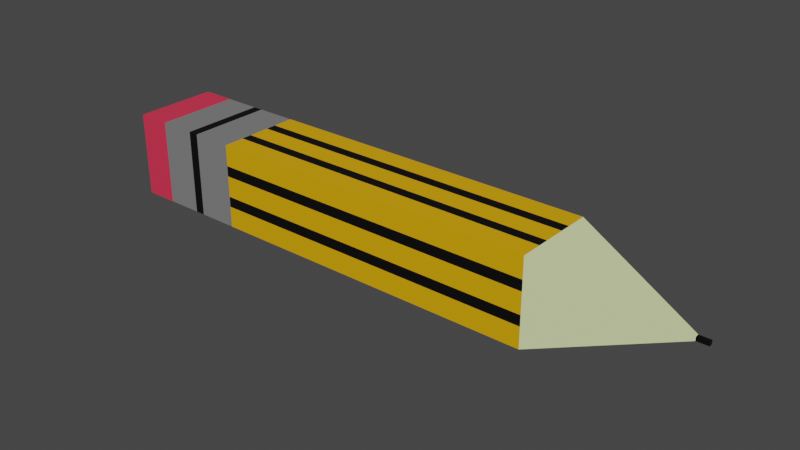 # Source: pencil.blend  (saved by Blender 2.91.10; exported with 4.5.12 LTS)
import bpy
from mathutils import Matrix  # noqa: F401  (used for matrix-valued properties, if any)

bpy.ops.wm.read_factory_settings(use_empty=True)
scene = bpy.context.scene
scene.name = 'Scene'

# ---- collections
col_collection = bpy.data.collections.new('Collection'); scene.collection.children.link(col_collection)

# ---- materials (node trees are filled in below, after node groups)
mat_material_006 = bpy.data.materials.new('Material.006')
mat_material_006.use_transparent_shadow = False
mat_material_007 = bpy.data.materials.new('Material.007')
mat_material_007.use_transparent_shadow = False
mat_material_008 = bpy.data.materials.new('Material.008')
mat_material_008.use_transparent_shadow = False
mat_material_009 = bpy.data.materials.new('Material.009')
mat_material_009.use_transparent_shadow = False
mat_material_010 = bpy.data.materials.new('Material.010')
mat_material_010.use_transparent_shadow = False
mat_material_011 = bpy.data.materials.new('Material.011')
mat_material_011.use_transparent_shadow = False

# ---- material node trees
mat_material_006.use_nodes = True; mat_material_006.node_tree.nodes.clear()
_N = mat_material_006.node_tree.nodes; _L = mat_material_006.node_tree.links
n0 = _N.new('ShaderNodeBsdfPrincipled'); n0.name = 'Principled BSDF'; n0.location = (10, 300)
n0.distribution = 'GGX'
n0.subsurface_method = 'BURLEY'
n0.inputs[0].default_value = (0.8, 0.3981, 0.0, 1.0)
n0.inputs[3].default_value = 1.45
n0.inputs[27].default_value = (0.0, 0.0, 0.0, 1.0)
n0.inputs[28].default_value = 1.0
n1 = _N.new('ShaderNodeOutputMaterial'); n1.name = 'Material Output'; n1.location = (300, 300)
_L.new(n0.outputs[0], n1.inputs[0])
n1.is_active_output = True
mat_material_007.use_nodes = True; mat_material_007.node_tree.nodes.clear()
_N = mat_material_007.node_tree.nodes; _L = mat_material_007.node_tree.links
n0 = _N.new('ShaderNodeBsdfPrincipled'); n0.name = 'Principled BSDF'; n0.location = (10, 300)
n0.distribution = 'GGX'
n0.subsurface_method = 'BURLEY'
n0.inputs[0].default_value = (0.8, 0.03533, 0.08514, 1.0)
n0.inputs[3].default_value = 1.45
n0.inputs[27].default_value = (0.0, 0.0, 0.0, 1.0)
n0.inputs[28].default_value = 1.0
n1 = _N.new('ShaderNodeOutputMaterial'); n1.name = 'Material Output'; n1.location = (300, 300)
_L.new(n0.outputs[0], n1.inputs[0])
n1.is_active_output = True
mat_material_008.use_nodes = True; mat_material_008.node_tree.nodes.clear()
_N = mat_material_008.node_tree.nodes; _L = mat_material_008.node_tree.links
n0 = _N.new('ShaderNodeBsdfPrincipled'); n0.name = 'Principled BSDF'; n0.location = (10, 300)
n0.distribution = 'GGX'
n0.subsurface_method = 'BURLEY'
n0.inputs[0].default_value = (0.2079, 0.2079, 0.2079, 1.0)
n0.inputs[3].default_value = 1.45
n0.inputs[27].default_value = (0.0, 0.0, 0.0, 1.0)
n0.inputs[28].default_value = 1.0
n1 = _N.new('ShaderNodeOutputMaterial'); n1.name = 'Material Output'; n1.location = (300, 300)
_L.new(n0.outputs[0], n1.inputs[0])
n1.is_active_output = True
mat_material_009.use_nodes = True; mat_material_009.node_tree.nodes.clear()
_N = mat_material_009.node_tree.nodes; _L = mat_material_009.node_tree.links
n0 = _N.new('ShaderNodeBsdfPrincipled'); n0.name = 'Principled BSDF'; n0.location = (10, 300)
n0.distribution = 'GGX'
n0.subsurface_method = 'BURLEY'
n0.inputs[0].default_value = (0.0, 0.0, 0.0, 1.0)
n0.inputs[3].default_value = 1.45
n0.inputs[27].default_value = (0.0, 0.0, 0.0, 1.0)
n0.inputs[28].default_value = 1.0
n1 = _N.new('ShaderNodeOutputMaterial'); n1.name = 'Material Output'; n1.location = (300, 300)
_L.new(n0.outputs[0], n1.inputs[0])
n1.is_active_output = True
mat_material_010.use_nodes = True; mat_material_010.node_tree.nodes.clear()
_N = mat_material_010.node_tree.nodes; _L = mat_material_010.node_tree.links
n0 = _N.new('ShaderNodeBsdfPrincipled'); n0.name = 'Principled BSDF'; n0.location = (10, 300)
n0.distribution = 'GGX'
n0.subsurface_method = 'BURLEY'
n0.inputs[0].default_value = (0.04231, 0.05781, 0.06663, 1.0)
n0.inputs[3].default_value = 1.45
n0.inputs[27].default_value = (0.0, 0.0, 0.0, 1.0)
n0.inputs[28].default_value = 1.0
n1 = _N.new('ShaderNodeOutputMaterial'); n1.name = 'Material Output'; n1.location = (300, 300)
_L.new(n0.outputs[0], n1.inputs[0])
n1.is_active_output = True
mat_material_011.use_nodes = True; mat_material_011.node_tree.nodes.clear()
_N = mat_material_011.node_tree.nodes; _L = mat_material_011.node_tree.links
n0 = _N.new('ShaderNodeBsdfPrincipled'); n0.name = 'Principled BSDF'; n0.location = (10, 300)
n0.distribution = 'GGX'
n0.subsurface_method = 'BURLEY'
n0.inputs[0].default_value = (0.7036, 0.8, 0.4005, 1.0)
n0.inputs[3].default_value = 1.45
n0.inputs[27].default_value = (0.0, 0.0, 0.0, 1.0)
n0.inputs[28].default_value = 1.0
n1 = _N.new('ShaderNodeOutputMaterial'); n1.name = 'Material Output'; n1.location = (300, 300)
_L.new(n0.outputs[0], n1.inputs[0])
n1.is_active_output = True

# ---- world
world_world = bpy.data.worlds.new('World'); scene.world = world_world
world_world.use_nodes = True; world_world.node_tree.nodes.clear()
_N = world_world.node_tree.nodes; _L = world_world.node_tree.links
n0 = _N.new('ShaderNodeOutputWorld'); n0.name = 'World Output'; n0.location = (300, 300)
n1 = _N.new('ShaderNodeBackground'); n1.name = 'Background'; n1.location = (10, 300)
n1.inputs[0].default_value = (0.05088, 0.05088, 0.05088, 1.0)
_L.new(n1.outputs[0], n0.inputs[0])
n0.is_active_output = True
world_world.color = (0.05088, 0.05088, 0.05088)
world_world.use_sun_shadow = False
world_world.sun_shadow_jitter_overblur = 0.0

# ---- meshes
me_cube_002 = bpy.data.meshes.new('Cube.002')
me_cube_002.from_pydata([(-1.0, -1.0, -1.0), (-1.0, -1.0, 1.0), (-1.0, 1.0, -1.0), (-1.0, 1.0, 1.0), (0.7094, -0.04538, -0.04538), (0.336, -1.0, -1.0), (0.336, -1.0, 1.0), (0.7094, -0.04538, 0.04538), (0.7094, 0.04538, -0.04538), (0.336, 1.0, -1.0), (0.7094, 0.04538, 0.04538), (0.336, 1.0, 1.0), (0.7428, 0.04538, 0.04538), (0.7428, 0.04538, -0.04538), (0.7428, -0.04538, -0.04538), (0.7428, -0.04538, 0.04538), (-0.9018, 1.0, -1.0), (-0.9018, -1.0, -1.0), (-0.9018, -1.0, 1.0), (-0.9018, 1.0, 1.0), (-0.645, 1.0, -1.0), (-0.645, -1.0, -1.0), (-0.645, -1.0, 1.0), (-0.645, 1.0, 1.0), (-0.7945, -1.0, -1.0), (-0.7945, -1.0, 1.0), (-0.7945, 1.0, 1.0), (-0.7945, 1.0, -1.0), (-0.7647, 1.0, -1.0), (-0.7647, -1.0, -1.0), (-0.7647, -1.0, 1.0), (-0.7647, 1.0, 1.0), (-1.0, -1.0, 0.0), (-1.0, 1.0, 0.0), (0.7094, 0.04538, 0.0), (0.336, 1.0, 0.0), (0.336, -1.0, 0.0), (0.7094, -0.04538, 0.0), (0.7428, 0.04538, 0.0), (0.7428, -0.04538, 0.0), (-0.9018, 1.0, 0.0), (-0.9018, -1.0, 0.0), (-0.645, -1.0, 0.0), (-0.645, 1.0, 0.0), (-0.7945, 1.0, 0.0), (-0.7945, -1.0, 0.0), (-0.7647, -1.0, 0.0), (-0.7647, 1.0, 0.0), (-1.0, -1.0, 0.5), (0.336, 1.0, 0.5), (0.7094, -0.04538, 0.02269), (0.7428, -0.04538, 0.02269), (-1.0, 1.0, 0.5), (0.7094, 0.04538, 0.02269), (0.336, -1.0, 0.5), (0.7428, 0.04538, 0.02269), (-0.9018, 1.0, 0.5), (-0.9018, -1.0, 0.5), (-0.645, -1.0, 0.5), (-0.645, 1.0, 0.5), (-0.7945, 1.0, 0.5), (-0.7945, -1.0, 0.5), (-0.7647, -1.0, 0.5), (-0.7647, 1.0, 0.5), (-1.0, 1.0, 0.25), (0.7094, 0.04538, 0.01134), (0.336, -1.0, 0.25), (0.7428, 0.04538, 0.01134), (-0.9018, 1.0, 0.25), (-0.9018, -1.0, 0.25), (-0.645, -1.0, 0.25), (-0.645, 1.0, 0.25), (-0.7945, 1.0, 0.25), (-0.7945, -1.0, 0.25), (-0.7647, -1.0, 0.25), (-0.7647, 1.0, 0.25), (-1.0, -1.0, 0.25), (0.336, 1.0, 0.25), (0.7094, -0.04538, 0.01134), (0.7428, -0.04538, 0.01134), (-1.0, 1.0, -0.5), (0.7094, 0.04538, -0.02269), (0.336, -1.0, -0.5), (0.7428, 0.04538, -0.02269), (-0.9018, 1.0, -0.5), (-0.9018, -1.0, -0.5), (-0.645, -1.0, -0.5), (-0.645, 1.0, -0.5), (-0.7945, 1.0, -0.5), (-0.7945, -1.0, -0.5), (-0.7647, -1.0, -0.5), (-0.7647, 1.0, -0.5), (-1.0, -1.0, -0.5), (0.336, 1.0, -0.5), (0.7094, -0.04538, -0.02269), (0.7428, -0.04538, -0.02269), (-1.0, -1.0, -0.25), (0.336, 1.0, -0.25), (0.7094, -0.04538, -0.01134), (0.7428, -0.04538, -0.01134), (-1.0, 1.0, -0.25), (0.7094, 0.04538, -0.01134), (0.336, -1.0, -0.25), (0.7428, 0.04538, -0.01134), (-0.9018, 1.0, -0.25), (-0.9018, -1.0, -0.25), (-0.645, -1.0, -0.25), (-0.645, 1.0, -0.25), (-0.7945, 1.0, -0.25), (-0.7945, -1.0, -0.25), (-0.7647, -1.0, -0.25), (-0.7647, 1.0, -0.25), (-1.0, 0.0, -1.0), (-1.0, 0.0, 1.0), (0.336, 0.0, -1.0), (0.7094, 0.0, -0.04538), (0.336, 0.0, 1.0), (0.7094, 0.0, 0.04538), (0.7428, 0.0, -0.04538), (0.7428, 0.0, 0.04538), (-0.9018, 0.0, -1.0), (-0.9018, 0.0, 1.0), (-0.645, 0.0, 1.0), (-0.645, 0.0, -1.0), (-0.7945, 0.0, -1.0), (-0.7945, 0.0, 1.0), (-0.7647, 0.0, 1.0), (-0.7647, 0.0, -1.0), (0.7428, 0.0, 0.0), (-1.0, 0.0, 0.0), (0.7428, 0.0, 0.02269), (-1.0, 0.0, 0.5), (-1.0, 0.0, 0.25), (0.7428, 0.0, 0.01134), (-1.0, 0.0, -0.5), (0.7428, 0.0, -0.02269), (-1.0, 0.0, -0.25), (0.7428, 0.0, -0.01134), (-1.0, -0.5, -1.0), (0.7094, -0.02269, -0.04538), (0.336, -0.5, 1.0), (0.7428, -0.02269, -0.04538), (-0.9018, -0.5, -1.0), (-0.9018, -0.5, 1.0), (-0.645, -0.5, 1.0), (-0.645, -0.5, -1.0), (-0.7945, -0.5, -1.0), (-0.7945, -0.5, 1.0), (-0.7647, -0.5, 1.0), (-0.7647, -0.5, -1.0), (0.7428, -0.02269, 0.0), (0.7428, -0.02269, 0.02269), (0.7428, -0.02269, 0.01134), (0.7428, -0.02269, -0.02269), (0.7428, -0.02269, -0.01134), (-1.0, -0.5, 1.0), (0.336, -0.5, -1.0), (0.7094, -0.02269, 0.04538), (0.7428, -0.02269, 0.04538), (-1.0, -0.5, 0.0), (-1.0, -0.5, 0.5), (-1.0, -0.5, 0.25), (-1.0, -0.5, -0.5), (-1.0, -0.5, -0.25), (-1.0, -0.25, 1.0), (0.336, -0.25, -1.0), (0.7094, -0.01134, 0.04538), (0.7428, -0.01134, 0.04538), (-1.0, -0.25, 0.0), (-1.0, -0.25, 0.5), (-1.0, -0.25, 0.25), (-1.0, -0.25, -0.5), (-1.0, -0.25, -0.25), (-1.0, -0.25, -1.0), (0.7094, -0.01134, -0.04538), (0.336, -0.25, 1.0), (0.7428, -0.01134, -0.04538), (-0.9018, -0.25, -1.0), (-0.9018, -0.25, 1.0), (-0.645, -0.25, 1.0), (-0.645, -0.25, -1.0), (-0.7945, -0.25, -1.0), (-0.7945, -0.25, 1.0), (-0.7647, -0.25, 1.0), (-0.7647, -0.25, -1.0), (0.7428, -0.01134, 0.0), (0.7428, -0.01134, 0.02269), (0.7428, -0.01134, 0.01134), (0.7428, -0.01134, -0.02269), (0.7428, -0.01134, -0.01134), (-1.0, 0.5, 1.0), (0.336, 0.5, -1.0), (0.7094, 0.02269, 0.04538), (0.7428, 0.02269, 0.04538), (-1.0, 0.5, 0.0), (-1.0, 0.5, 0.5), (-1.0, 0.5, 0.25), (-1.0, 0.5, -0.5), (-1.0, 0.5, -0.25), (-1.0, 0.5, -1.0), (0.7094, 0.02269, -0.04538), (0.336, 0.5, 1.0), (0.7428, 0.02269, -0.04538), (-0.9018, 0.5, -1.0), (-0.9018, 0.5, 1.0), (-0.645, 0.5, 1.0), (-0.645, 0.5, -1.0), (-0.7945, 0.5, -1.0), (-0.7945, 0.5, 1.0), (-0.7647, 0.5, 1.0), (-0.7647, 0.5, -1.0), (0.7428, 0.02269, 0.0), (0.7428, 0.02269, 0.02269), (0.7428, 0.02269, 0.01134), (0.7428, 0.02269, -0.02269), (0.7428, 0.02269, -0.01134), (-1.0, 0.25, -1.0), (0.7094, 0.01134, -0.04538), (0.336, 0.25, 1.0), (0.7428, 0.01134, -0.04538), (-0.9018, 0.25, -1.0), (-0.9018, 0.25, 1.0), (-0.645, 0.25, 1.0), (-0.645, 0.25, -1.0), (-0.7945, 0.25, -1.0), (-0.7945, 0.25, 1.0), (-0.7647, 0.25, 1.0), (-0.7647, 0.25, -1.0), (0.7428, 0.01134, 0.0), (0.7428, 0.01134, 0.02269), (0.7428, 0.01134, 0.01134), (0.7428, 0.01134, -0.02269), (0.7428, 0.01134, -0.01134), (-1.0, 0.25, 1.0), (0.336, 0.25, -1.0), (0.7094, 0.01134, 0.04538), (0.7428, 0.01134, 0.04538), (-1.0, 0.25, 0.0), (-1.0, 0.25, 0.5), (-1.0, 0.25, 0.25), (-1.0, 0.25, -0.5), (-1.0, 0.25, -0.25)], [], [(195, 190, 3, 52), (57, 18, 1, 48), (143, 155, 1, 18), (200, 8, 13, 202), (59, 23, 11, 49), (81, 8, 9, 93), (191, 9, 8, 200), (140, 6, 7, 157), (82, 5, 4, 94), (145, 156, 5, 21), (151, 158, 15, 51), (94, 4, 14, 95), (157, 7, 15, 158), (53, 10, 12, 55), (138, 142, 17, 0), (52, 3, 19, 56), (147, 143, 18, 25), (61, 25, 18, 57), (54, 6, 22, 58), (140, 144, 22, 6), (149, 145, 21, 29), (63, 31, 23, 59), (56, 19, 26, 60), (142, 146, 24, 17), (62, 30, 25, 61), (148, 147, 25, 30), (144, 148, 30, 22), (58, 22, 30, 62), (60, 26, 31, 63), (146, 149, 29, 24), (108, 44, 47, 111), (106, 42, 46, 110), (110, 46, 45, 109), (104, 40, 44, 108), (111, 47, 43, 107), (102, 36, 42, 106), (109, 45, 41, 105), (100, 33, 40, 104), (101, 34, 38, 103), (78, 37, 39, 79), (154, 150, 39, 99), (66, 36, 37, 78), (65, 34, 35, 77), (107, 43, 35, 97), (105, 41, 32, 96), (198, 194, 33, 100), (10, 53, 49, 11), (6, 54, 50, 7), (7, 50, 51, 15), (72, 60, 63, 75), (70, 58, 62, 74), (74, 62, 61, 73), (68, 56, 60, 72), (75, 63, 59, 71), (66, 54, 58, 70), (73, 61, 57, 69), (64, 52, 56, 68), (65, 53, 55, 67), (152, 151, 51, 79), (71, 59, 49, 77), (69, 57, 48, 76), (196, 195, 52, 64), (194, 196, 64, 33), (41, 69, 76, 32), (43, 71, 77, 35), (150, 152, 79, 39), (34, 65, 67, 38), (33, 64, 68, 40), (45, 73, 69, 41), (36, 66, 70, 42), (47, 75, 71, 43), (40, 68, 72, 44), (46, 74, 73, 45), (42, 70, 74, 46), (44, 72, 75, 47), (53, 65, 77, 49), (54, 66, 78, 50), (50, 78, 79, 51), (199, 197, 80, 2), (17, 85, 92, 0), (20, 87, 93, 9), (141, 153, 95, 14), (8, 81, 83, 13), (2, 80, 84, 16), (24, 89, 85, 17), (5, 82, 86, 21), (28, 91, 87, 20), (16, 84, 88, 27), (29, 90, 89, 24), (21, 86, 90, 29), (27, 88, 91, 28), (98, 94, 95, 99), (102, 82, 94, 98), (101, 81, 93, 97), (34, 101, 97, 35), (36, 102, 98, 37), (37, 98, 99, 39), (197, 198, 100, 80), (85, 105, 96, 92), (87, 107, 97, 93), (153, 154, 99, 95), (81, 101, 103, 83), (80, 100, 104, 84), (89, 109, 105, 85), (82, 102, 106, 86), (91, 111, 107, 87), (84, 104, 108, 88), (90, 110, 109, 89), (86, 106, 110, 90), (88, 108, 111, 91), (231, 232, 137, 135), (171, 172, 136, 134), (219, 231, 135, 118), (173, 171, 134, 112), (228, 230, 133, 128), (168, 170, 132, 129), (170, 169, 131, 132), (230, 229, 130, 133), (172, 168, 129, 136), (232, 228, 128, 137), (224, 227, 127, 124), (222, 226, 126, 122), (226, 225, 125, 126), (220, 224, 124, 120), (227, 223, 123, 127), (218, 222, 122, 116), (225, 221, 121, 125), (216, 220, 120, 112), (235, 117, 119, 236), (229, 236, 119, 130), (223, 234, 114, 123), (218, 116, 117, 235), (165, 114, 115, 174), (174, 115, 118, 176), (221, 233, 113, 121), (169, 164, 113, 131), (48, 1, 155, 160), (4, 139, 141, 14), (5, 156, 139, 4), (96, 32, 159, 163), (76, 48, 160, 161), (32, 76, 161, 159), (0, 92, 162, 138), (92, 96, 163, 162), (188, 189, 154, 153), (176, 188, 153, 141), (185, 187, 152, 150), (187, 186, 151, 152), (189, 185, 150, 154), (181, 184, 149, 146), (179, 183, 148, 144), (183, 182, 147, 148), (177, 181, 146, 142), (184, 180, 145, 149), (175, 179, 144, 140), (182, 178, 143, 147), (173, 177, 142, 138), (166, 157, 158, 167), (186, 167, 158, 151), (180, 165, 156, 145), (175, 140, 157, 166), (178, 164, 155, 143), (121, 113, 164, 178), (116, 175, 166, 117), (123, 114, 165, 180), (130, 119, 167, 186), (117, 166, 167, 119), (112, 120, 177, 173), (125, 121, 178, 182), (116, 122, 179, 175), (127, 123, 180, 184), (120, 124, 181, 177), (126, 125, 182, 183), (122, 126, 183, 179), (124, 127, 184, 181), (137, 128, 185, 189), (133, 130, 186, 187), (128, 133, 187, 185), (118, 135, 188, 176), (135, 137, 189, 188), (160, 155, 164, 169), (139, 174, 176, 141), (156, 165, 174, 139), (163, 159, 168, 172), (161, 160, 169, 170), (159, 161, 170, 168), (138, 162, 171, 173), (162, 163, 172, 171), (19, 3, 190, 204), (11, 201, 192, 10), (20, 9, 191, 206), (55, 12, 193, 212), (10, 192, 193, 12), (2, 16, 203, 199), (26, 19, 204, 208), (11, 23, 205, 201), (28, 20, 206, 210), (16, 27, 207, 203), (31, 26, 208, 209), (23, 31, 209, 205), (27, 28, 210, 207), (103, 38, 211, 215), (67, 55, 212, 213), (38, 67, 213, 211), (13, 83, 214, 202), (83, 103, 215, 214), (240, 241, 198, 197), (216, 240, 197, 199), (237, 239, 196, 194), (239, 238, 195, 196), (241, 237, 194, 198), (234, 191, 200, 217), (217, 200, 202, 219), (238, 233, 190, 195), (131, 113, 233, 238), (115, 217, 219, 118), (114, 234, 217, 115), (136, 129, 237, 241), (132, 131, 238, 239), (129, 132, 239, 237), (112, 134, 240, 216), (134, 136, 241, 240), (204, 190, 233, 221), (201, 218, 235, 192), (206, 191, 234, 223), (212, 193, 236, 229), (192, 235, 236, 193), (199, 203, 220, 216), (208, 204, 221, 225), (201, 205, 222, 218), (210, 206, 223, 227), (203, 207, 224, 220), (209, 208, 225, 226), (205, 209, 226, 222), (207, 210, 227, 224), (215, 211, 228, 232), (213, 212, 229, 230), (211, 213, 230, 228), (202, 214, 231, 219), (214, 215, 232, 231)])
me_cube_002.polygons.foreach_set('material_index', [1, 1, 1, 3, 0, 5, 5, 5, 5, 0, 3, 3, 3, 3, 1, 1, 2, 2, 0, 0, 2, 2, 2, 2, 3, 3, 2, 2, 3, 3, 3, 2, 3, 2, 2, 0, 2, 1, 3, 3, 3, 5, 5, 0, 1, 1, 5, 5, 3, 3, 2, 3, 2, 2, 3, 2, 1, 3, 3, 0, 1, 1, 1, 1, 0, 3, 3, 1, 2, 0, 2, 2, 3, 2, 3, 5, 5, 3, 1, 1, 0, 3, 3, 1, 2, 0, 2, 2, 3, 2, 3, 3, 5, 5, 5, 5, 3, 1, 1, 3, 3, 3, 1, 2, 3, 2, 2, 3, 2, 3, 3, 1, 3, 1, 3, 1, 1, 3, 1, 3, 3, 2, 3, 2, 2, 0, 2, 1, 3, 3, 0, 5, 5, 3, 1, 1, 1, 3, 5, 1, 1, 1, 1, 1, 3, 3, 3, 3, 3, 3, 2, 3, 2, 2, 3, 2, 1, 3, 3, 3, 5, 1, 1, 5, 0, 3, 3, 1, 2, 0, 2, 2, 3, 2, 3, 3, 3, 3, 3, 3, 1, 3, 5, 1, 1, 1, 1, 1, 1, 5, 0, 3, 3, 1, 2, 0, 2, 2, 3, 2, 3, 3, 3, 3, 3, 3, 1, 1, 1, 1, 1, 5, 3, 1, 1, 3, 5, 1, 1, 1, 1, 1, 1, 5, 3, 3, 3, 1, 2, 3, 2, 2, 3, 2, 3, 3, 3, 3, 3, 3])
_uv = me_cube_002.uv_layers.new(name='UVMap')
_uv.uv.foreach_set('vector', [0.5625, 0.1875, 0.625, 0.1875, 0.625, 0.25, 0.5625, 0.25, 0.5625, 0.9904, 0.625, 0.9904, 0.625, 1.0, 0.5625, 1.0, 0.8654, 0.6875, 0.875, 0.6875, 0.875, 0.75, 0.8654, 0.75, 0.4943, 0.6222, 0.4943, 0.6193, 0.4943, 0.6193, 0.4943, 0.6222, 0.5625, 0.2847, 0.625, 0.2847, 0.625, 0.3807, 0.5625, 0.3807, 0.4972, 0.6193, 0.4943, 0.6193, 0.375, 0.3807, 0.4375, 0.3807, 0.2557, 0.5625, 0.2557, 0.5, 0.4943, 0.6193, 0.4943, 0.6222, 0.7443, 0.6875, 0.7443, 0.75, 0.5057, 0.6307, 0.5057, 0.6278, 0.4375, 0.8693, 0.375, 0.8693, 0.4943, 0.6307, 0.4972, 0.6307, 0.1597, 0.6875, 0.2557, 0.6875, 0.2557, 0.75, 0.1597, 0.75, 0.5028, 0.6278, 0.5057, 0.6278, 0.5057, 0.6307, 0.5028, 0.6307, 0.4972, 0.6307, 0.4943, 0.6307, 0.4943, 0.6307, 0.4972, 0.6307, 0.5057, 0.6278, 0.5057, 0.6307, 0.5057, 0.6307, 0.5057, 0.6278, 0.5028, 0.6193, 0.5057, 0.6193, 0.5057, 0.6193, 0.5028, 0.6193, 0.125, 0.6875, 0.1346, 0.6875, 0.1346, 0.75, 0.125, 0.75, 0.5625, 0.25, 0.625, 0.25, 0.625, 0.2596, 0.5625, 0.2596, 0.8549, 0.6875, 0.8654, 0.6875, 0.8654, 0.75, 0.8549, 0.75, 0.5625, 0.9799, 0.625, 0.9799, 0.625, 0.9904, 0.5625, 0.9904, 0.5625, 0.8693, 0.625, 0.8693, 0.625, 0.9653, 0.5625, 0.9653, 0.7443, 0.6875, 0.8403, 0.6875, 0.8403, 0.75, 0.7443, 0.75, 0.148, 0.6875, 0.1597, 0.6875, 0.1597, 0.75, 0.148, 0.75, 0.5625, 0.273, 0.625, 0.273, 0.625, 0.2847, 0.5625, 0.2847, 0.5625, 0.2596, 0.625, 0.2596, 0.625, 0.2701, 0.5625, 0.2701, 0.1346, 0.6875, 0.1451, 0.6875, 0.1451, 0.75, 0.1346, 0.75, 0.5625, 0.977, 0.625, 0.977, 0.625, 0.9799, 0.5625, 0.9799, 0.852, 0.6875, 0.8549, 0.6875, 0.8549, 0.75, 0.852, 0.75, 0.8403, 0.6875, 0.852, 0.6875, 0.852, 0.75, 0.8403, 0.75, 0.5625, 0.9653, 0.625, 0.9653, 0.625, 0.977, 0.5625, 0.977, 0.5625, 0.2701, 0.625, 0.2701, 0.625, 0.273, 0.5625, 0.273, 0.1451, 0.6875, 0.148, 0.6875, 0.148, 0.75, 0.1451, 0.75, 0.4688, 0.2701, 0.5, 0.2701, 0.5, 0.273, 0.4688, 0.273, 0.4688, 0.9653, 0.5, 0.9653, 0.5, 0.977, 0.4688, 0.977, 0.4688, 0.977, 0.5, 0.977, 0.5, 0.9799, 0.4688, 0.9799, 0.4688, 0.2596, 0.5, 0.2596, 0.5, 0.2701, 0.4688, 0.2701, 0.4688, 0.273, 0.5, 0.273, 0.5, 0.2847, 0.4688, 0.2847, 0.4688, 0.8693, 0.5, 0.8693, 0.5, 0.9653, 0.4688, 0.9653, 0.4688, 0.9799, 0.5, 0.9799, 0.5, 0.9904, 0.4688, 0.9904, 0.4688, 0.25, 0.5, 0.25, 0.5, 0.2596, 0.4688, 0.2596, 0.4986, 0.6193, 0.5, 0.6193, 0.5, 0.6193, 0.4986, 0.6193, 0.5014, 0.6307, 0.5, 0.6307, 0.5, 0.6307, 0.5014, 0.6307, 0.4986, 0.6278, 0.5, 0.6278, 0.5, 0.6307, 0.4986, 0.6307, 0.5312, 0.8693, 0.5, 0.8693, 0.5, 0.6307, 0.5014, 0.6307, 0.5014, 0.6193, 0.5, 0.6193, 0.5, 0.3807, 0.5312, 0.3807, 0.4688, 0.2847, 0.5, 0.2847, 0.5, 0.3807, 0.4688, 0.3807, 0.4688, 0.9904, 0.5, 0.9904, 0.5, 1.0, 0.4688, 1.0, 0.4688, 0.1875, 0.5, 0.1875, 0.5, 0.25, 0.4688, 0.25, 0.5057, 0.6193, 0.5028, 0.6193, 0.5625, 0.3807, 0.625, 0.3807, 0.625, 0.8693, 0.5625, 0.8693, 0.5028, 0.6307, 0.5057, 0.6307, 0.5057, 0.6307, 0.5028, 0.6307, 0.5028, 0.6307, 0.5057, 0.6307, 0.5312, 0.2701, 0.5625, 0.2701, 0.5625, 0.273, 0.5312, 0.273, 0.5312, 0.9653, 0.5625, 0.9653, 0.5625, 0.977, 0.5312, 0.977, 0.5312, 0.977, 0.5625, 0.977, 0.5625, 0.9799, 0.5312, 0.9799, 0.5312, 0.2596, 0.5625, 0.2596, 0.5625, 0.2701, 0.5312, 0.2701, 0.5312, 0.273, 0.5625, 0.273, 0.5625, 0.2847, 0.5312, 0.2847, 0.5312, 0.8693, 0.5625, 0.8693, 0.5625, 0.9653, 0.5312, 0.9653, 0.5312, 0.9799, 0.5625, 0.9799, 0.5625, 0.9904, 0.5312, 0.9904, 0.5312, 0.25, 0.5625, 0.25, 0.5625, 0.2596, 0.5312, 0.2596, 0.5014, 0.6193, 0.5028, 0.6193, 0.5028, 0.6193, 0.5014, 0.6193, 0.5014, 0.6278, 0.5028, 0.6278, 0.5028, 0.6307, 0.5014, 0.6307, 0.5312, 0.2847, 0.5625, 0.2847, 0.5625, 0.3807, 0.5312, 0.3807, 0.5312, 0.9904, 0.5625, 0.9904, 0.5625, 1.0, 0.5312, 1.0, 0.5312, 0.1875, 0.5625, 0.1875, 0.5625, 0.25, 0.5312, 0.25, 0.5, 0.1875, 0.5312, 0.1875, 0.5312, 0.25, 0.5, 0.25, 0.5, 0.9904, 0.5312, 0.9904, 0.5312, 1.0, 0.5, 1.0, 0.5, 0.2847, 0.5312, 0.2847, 0.5312, 0.3807, 0.5, 0.3807, 0.5, 0.6278, 0.5014, 0.6278, 0.5014, 0.6307, 0.5, 0.6307, 0.5, 0.6193, 0.5014, 0.6193, 0.5014, 0.6193, 0.5, 0.6193, 0.5, 0.25, 0.5312, 0.25, 0.5312, 0.2596, 0.5, 0.2596, 0.5, 0.9799, 0.5312, 0.9799, 0.5312, 0.9904, 0.5, 0.9904, 0.5, 0.8693, 0.5312, 0.8693, 0.5312, 0.9653, 0.5, 0.9653, 0.5, 0.273, 0.5312, 0.273, 0.5312, 0.2847, 0.5, 0.2847, 0.5, 0.2596, 0.5312, 0.2596, 0.5312, 0.2701, 0.5, 0.2701, 0.5, 0.977, 0.5312, 0.977, 0.5312, 0.9799, 0.5, 0.9799, 0.5, 0.9653, 0.5312, 0.9653, 0.5312, 0.977, 0.5, 0.977, 0.5, 0.2701, 0.5312, 0.2701, 0.5312, 0.273, 0.5, 0.273, 0.5028, 0.6193, 0.5014, 0.6193, 0.5312, 0.3807, 0.5625, 0.3807, 0.5625, 0.8693, 0.5312, 0.8693, 0.5014, 0.6307, 0.5028, 0.6307, 0.5028, 0.6307, 0.5014, 0.6307, 0.5014, 0.6307, 0.5028, 0.6307, 0.375, 0.1875, 0.4375, 0.1875, 0.4375, 0.25, 0.375, 0.25, 0.375, 0.9904, 0.4375, 0.9904, 0.4375, 1.0, 0.375, 1.0, 0.375, 0.2847, 0.4375, 0.2847, 0.4375, 0.3807, 0.375, 0.3807, 0.4943, 0.6278, 0.4972, 0.6278, 0.4972, 0.6307, 0.4943, 0.6307, 0.4943, 0.6193, 0.4972, 0.6193, 0.4972, 0.6193, 0.4943, 0.6193, 0.375, 0.25, 0.4375, 0.25, 0.4375, 0.2596, 0.375, 0.2596, 0.375, 0.9799, 0.4375, 0.9799, 0.4375, 0.9904, 0.375, 0.9904, 0.375, 0.8693, 0.4375, 0.8693, 0.4375, 0.9653, 0.375, 0.9653, 0.375, 0.273, 0.4375, 0.273, 0.4375, 0.2847, 0.375, 0.2847, 0.375, 0.2596, 0.4375, 0.2596, 0.4375, 0.2701, 0.375, 0.2701, 0.375, 0.977, 0.4375, 0.977, 0.4375, 0.9799, 0.375, 0.9799, 0.375, 0.9653, 0.4375, 0.9653, 0.4375, 0.977, 0.375, 0.977, 0.375, 0.2701, 0.4375, 0.2701, 0.4375, 0.273, 0.375, 0.273, 0.4986, 0.6307, 0.4972, 0.6307, 0.4972, 0.6307, 0.4986, 0.6307, 0.4688, 0.8693, 0.4375, 0.8693, 0.4972, 0.6307, 0.4986, 0.6307, 0.4986, 0.6193, 0.4972, 0.6193, 0.4375, 0.3807, 0.4688, 0.3807, 0.5, 0.6193, 0.4986, 0.6193, 0.4688, 0.3807, 0.5, 0.3807, 0.5, 0.8693, 0.4688, 0.8693, 0.4986, 0.6307, 0.5, 0.6307, 0.5, 0.6307, 0.4986, 0.6307, 0.4986, 0.6307, 0.5, 0.6307, 0.4375, 0.1875, 0.4688, 0.1875, 0.4688, 0.25, 0.4375, 0.25, 0.4375, 0.9904, 0.4688, 0.9904, 0.4688, 1.0, 0.4375, 1.0, 0.4375, 0.2847, 0.4688, 0.2847, 0.4688, 0.3807, 0.4375, 0.3807, 0.4972, 0.6278, 0.4986, 0.6278, 0.4986, 0.6307, 0.4972, 0.6307, 0.4972, 0.6193, 0.4986, 0.6193, 0.4986, 0.6193, 0.4972, 0.6193, 0.4375, 0.25, 0.4688, 0.25, 0.4688, 0.2596, 0.4375, 0.2596, 0.4375, 0.9799, 0.4688, 0.9799, 0.4688, 0.9904, 0.4375, 0.9904, 0.4375, 0.8693, 0.4688, 0.8693, 0.4688, 0.9653, 0.4375, 0.9653, 0.4375, 0.273, 0.4688, 0.273, 0.4688, 0.2847, 0.4375, 0.2847, 0.4375, 0.2596, 0.4688, 0.2596, 0.4688, 0.2701, 0.4375, 0.2701, 0.4375, 0.977, 0.4688, 0.977, 0.4688, 0.9799, 0.4375, 0.9799, 0.4375, 0.9653, 0.4688, 0.9653, 0.4688, 0.977, 0.4375, 0.977, 0.4375, 0.2701, 0.4688, 0.2701, 0.4688, 0.273, 0.4375, 0.273, 0.4972, 0.6236, 0.4986, 0.6236, 0.4986, 0.625, 0.4972, 0.625, 0.4375, 0.09375, 0.4688, 0.09375, 0.4688, 0.125, 0.4375, 0.125, 0.4943, 0.6236, 0.4972, 0.6236, 0.4972, 0.625, 0.4943, 0.625, 0.375, 0.09375, 0.4375, 0.09375, 0.4375, 0.125, 0.375, 0.125, 0.5, 0.6236, 0.5014, 0.6236, 0.5014, 0.625, 0.5, 0.625, 0.5, 0.09375, 0.5312, 0.09375, 0.5312, 0.125, 0.5, 0.125, 0.5312, 0.09375, 0.5625, 0.09375, 0.5625, 0.125, 0.5312, 0.125, 0.5014, 0.6236, 0.5028, 0.6236, 0.5028, 0.625, 0.5014, 0.625, 0.4688, 0.09375, 0.5, 0.09375, 0.5, 0.125, 0.4688, 0.125, 0.4986, 0.6236, 0.5, 0.6236, 0.5, 0.625, 0.4986, 0.625, 0.1451, 0.5938, 0.148, 0.5938, 0.148, 0.625, 0.1451, 0.625, 0.8403, 0.5938, 0.852, 0.5938, 0.852, 0.625, 0.8403, 0.625, 0.852, 0.5938, 0.8549, 0.5938, 0.8549, 0.625, 0.852, 0.625, 0.1346, 0.5938, 0.1451, 0.5938, 0.1451, 0.625, 0.1346, 0.625, 0.148, 0.5938, 0.1597, 0.5938, 0.1597, 0.625, 0.148, 0.625, 0.7443, 0.5938, 0.8403, 0.5938, 0.8403, 0.625, 0.7443, 0.625, 0.8549, 0.5938, 0.8654, 0.5938, 0.8654, 0.625, 0.8549, 0.625, 0.125, 0.5938, 0.1346, 0.5938, 0.1346, 0.625, 0.125, 0.625, 0.5057, 0.6236, 0.5057, 0.625, 0.5057, 0.625, 0.5057, 0.6236, 0.5028, 0.6236, 0.5057, 0.6236, 0.5057, 0.625, 0.5028, 0.625, 0.1597, 0.5938, 0.2557, 0.5938, 0.2557, 0.625, 0.1597, 0.625, 0.7443, 0.5938, 0.7443, 0.625, 0.5057, 0.625, 0.5057, 0.6236, 0.2557, 0.6563, 0.2557, 0.625, 0.4943, 0.625, 0.4943, 0.6264, 0.4943, 0.6264, 0.4943, 0.625, 0.4943, 0.625, 0.4943, 0.6264, 0.8654, 0.5938, 0.875, 0.5938, 0.875, 0.625, 0.8654, 0.625, 0.5625, 0.09375, 0.625, 0.09375, 0.625, 0.125, 0.5625, 0.125, 0.5625, 0.0, 0.625, 0.0, 0.625, 0.0625, 0.5625, 0.0625, 0.4943, 0.6307, 0.4943, 0.6278, 0.4943, 0.6278, 0.4943, 0.6307, 0.2557, 0.75, 0.2557, 0.6875, 0.4943, 0.6278, 0.4943, 0.6307, 0.4688, 0.0, 0.5, 0.0, 0.5, 0.0625, 0.4688, 0.0625, 0.5312, 0.0, 0.5625, 0.0, 0.5625, 0.0625, 0.5312, 0.0625, 0.5, 0.0, 0.5312, 0.0, 0.5312, 0.0625, 0.5, 0.0625, 0.375, 0.0, 0.4375, 0.0, 0.4375, 0.0625, 0.375, 0.0625, 0.4375, 0.0, 0.4688, 0.0, 0.4688, 0.0625, 0.4375, 0.0625, 0.4972, 0.6264, 0.4986, 0.6264, 0.4986, 0.6278, 0.4972, 0.6278, 0.4943, 0.6264, 0.4972, 0.6264, 0.4972, 0.6278, 0.4943, 0.6278, 0.5, 0.6264, 0.5014, 0.6264, 0.5014, 0.6278, 0.5, 0.6278, 0.5014, 0.6264, 0.5028, 0.6264, 0.5028, 0.6278, 0.5014, 0.6278, 0.4986, 0.6264, 0.5, 0.6264, 0.5, 0.6278, 0.4986, 0.6278, 0.1451, 0.6562, 0.148, 0.6562, 0.148, 0.6875, 0.1451, 0.6875, 0.8403, 0.6562, 0.852, 0.6562, 0.852, 0.6875, 0.8403, 0.6875, 0.852, 0.6562, 0.8549, 0.6562, 0.8549, 0.6875, 0.852, 0.6875, 0.1346, 0.6562, 0.1451, 0.6562, 0.1451, 0.6875, 0.1346, 0.6875, 0.148, 0.6562, 0.1597, 0.6562, 0.1597, 0.6875, 0.148, 0.6875, 0.7443, 0.6563, 0.8403, 0.6562, 0.8403, 0.6875, 0.7443, 0.6875, 0.8549, 0.6562, 0.8654, 0.6562, 0.8654, 0.6875, 0.8549, 0.6875, 0.125, 0.6562, 0.1346, 0.6562, 0.1346, 0.6875, 0.125, 0.6875, 0.5057, 0.6264, 0.5057, 0.6278, 0.5057, 0.6278, 0.5057, 0.6264, 0.5028, 0.6264, 0.5057, 0.6264, 0.5057, 0.6278, 0.5028, 0.6278, 0.1597, 0.6562, 0.2557, 0.6563, 0.2557, 0.6875, 0.1597, 0.6875, 0.7443, 0.6563, 0.7443, 0.6875, 0.5057, 0.6278, 0.5057, 0.6264, 0.8654, 0.6562, 0.875, 0.6562, 0.875, 0.6875, 0.8654, 0.6875, 0.8654, 0.625, 0.875, 0.625, 0.875, 0.6562, 0.8654, 0.6562, 0.7443, 0.625, 0.7443, 0.6563, 0.5057, 0.6264, 0.5057, 0.625, 0.1597, 0.625, 0.2557, 0.625, 0.2557, 0.6563, 0.1597, 0.6562, 0.5028, 0.625, 0.5057, 0.625, 0.5057, 0.6264, 0.5028, 0.6264, 0.5057, 0.625, 0.5057, 0.6264, 0.5057, 0.6264, 0.5057, 0.625, 0.125, 0.625, 0.1346, 0.625, 0.1346, 0.6562, 0.125, 0.6562, 0.8549, 0.625, 0.8654, 0.625, 0.8654, 0.6562, 0.8549, 0.6562, 0.7443, 0.625, 0.8403, 0.625, 0.8403, 0.6562, 0.7443, 0.6563, 0.148, 0.625, 0.1597, 0.625, 0.1597, 0.6562, 0.148, 0.6562, 0.1346, 0.625, 0.1451, 0.625, 0.1451, 0.6562, 0.1346, 0.6562, 0.852, 0.625, 0.8549, 0.625, 0.8549, 0.6562, 0.852, 0.6562, 0.8403, 0.625, 0.852, 0.625, 0.852, 0.6562, 0.8403, 0.6562, 0.1451, 0.625, 0.148, 0.625, 0.148, 0.6562, 0.1451, 0.6562, 0.4986, 0.625, 0.5, 0.625, 0.5, 0.6264, 0.4986, 0.6264, 0.5014, 0.625, 0.5028, 0.625, 0.5028, 0.6264, 0.5014, 0.6264, 0.5, 0.625, 0.5014, 0.625, 0.5014, 0.6264, 0.5, 0.6264, 0.4943, 0.625, 0.4972, 0.625, 0.4972, 0.6264, 0.4943, 0.6264, 0.4972, 0.625, 0.4986, 0.625, 0.4986, 0.6264, 0.4972, 0.6264, 0.5625, 0.0625, 0.625, 0.0625, 0.625, 0.09375, 0.5625, 0.09375, 0.4943, 0.6278, 0.4943, 0.6264, 0.4943, 0.6264, 0.4943, 0.6278, 0.2557, 0.6875, 0.2557, 0.6563, 0.4943, 0.6264, 0.4943, 0.6278, 0.4688, 0.0625, 0.5, 0.0625, 0.5, 0.09375, 0.4688, 0.09375, 0.5312, 0.0625, 0.5625, 0.0625, 0.5625, 0.09375, 0.5312, 0.09375, 0.5, 0.0625, 0.5312, 0.0625, 0.5312, 0.09375, 0.5, 0.09375, 0.375, 0.0625, 0.4375, 0.0625, 0.4375, 0.09375, 0.375, 0.09375, 0.4375, 0.0625, 0.4688, 0.0625, 0.4688, 0.09375, 0.4375, 0.09375, 0.8654, 0.5, 0.875, 0.5, 0.875, 0.5625, 0.8654, 0.5625, 0.7443, 0.5, 0.7443, 0.5625, 0.5057, 0.6222, 0.5057, 0.6193, 0.1597, 0.5, 0.2557, 0.5, 0.2557, 0.5625, 0.1597, 0.5625, 0.5028, 0.6193, 0.5057, 0.6193, 0.5057, 0.6222, 0.5028, 0.6222, 0.5057, 0.6193, 0.5057, 0.6222, 0.5057, 0.6222, 0.5057, 0.6193, 0.125, 0.5, 0.1346, 0.5, 0.1346, 0.5625, 0.125, 0.5625, 0.8549, 0.5, 0.8654, 0.5, 0.8654, 0.5625, 0.8549, 0.5625, 0.7443, 0.5, 0.8403, 0.5, 0.8403, 0.5625, 0.7443, 0.5625, 0.148, 0.5, 0.1597, 0.5, 0.1597, 0.5625, 0.148, 0.5625, 0.1346, 0.5, 0.1451, 0.5, 0.1451, 0.5625, 0.1346, 0.5625, 0.852, 0.5, 0.8549, 0.5, 0.8549, 0.5625, 0.852, 0.5625, 0.8403, 0.5, 0.852, 0.5, 0.852, 0.5625, 0.8403, 0.5625, 0.1451, 0.5, 0.148, 0.5, 0.148, 0.5625, 0.1451, 0.5625, 0.4986, 0.6193, 0.5, 0.6193, 0.5, 0.6222, 0.4986, 0.6222, 0.5014, 0.6193, 0.5028, 0.6193, 0.5028, 0.6222, 0.5014, 0.6222, 0.5, 0.6193, 0.5014, 0.6193, 0.5014, 0.6222, 0.5, 0.6222, 0.4943, 0.6193, 0.4972, 0.6193, 0.4972, 0.6222, 0.4943, 0.6222, 0.4972, 0.6193, 0.4986, 0.6193, 0.4986, 0.6222, 0.4972, 0.6222, 0.4375, 0.1562, 0.4688, 0.1562, 0.4688, 0.1875, 0.4375, 0.1875, 0.375, 0.1562, 0.4375, 0.1562, 0.4375, 0.1875, 0.375, 0.1875, 0.5, 0.1562, 0.5312, 0.1562, 0.5312, 0.1875, 0.5, 0.1875, 0.5312, 0.1562, 0.5625, 0.1562, 0.5625, 0.1875, 0.5312, 0.1875, 0.4688, 0.1562, 0.5, 0.1562, 0.5, 0.1875, 0.4688, 0.1875, 0.2557, 0.5938, 0.2557, 0.5625, 0.4943, 0.6222, 0.4943, 0.6236, 0.4943, 0.6236, 0.4943, 0.6222, 0.4943, 0.6222, 0.4943, 0.6236, 0.5625, 0.1562, 0.625, 0.1562, 0.625, 0.1875, 0.5625, 0.1875, 0.5625, 0.125, 0.625, 0.125, 0.625, 0.1562, 0.5625, 0.1562, 0.4943, 0.625, 0.4943, 0.6236, 0.4943, 0.6236, 0.4943, 0.625, 0.2557, 0.625, 0.2557, 0.5938, 0.4943, 0.6236, 0.4943, 0.625, 0.4688, 0.125, 0.5, 0.125, 0.5, 0.1562, 0.4688, 0.1562, 0.5312, 0.125, 0.5625, 0.125, 0.5625, 0.1562, 0.5312, 0.1562, 0.5, 0.125, 0.5312, 0.125, 0.5312, 0.1562, 0.5, 0.1562, 0.375, 0.125, 0.4375, 0.125, 0.4375, 0.1562, 0.375, 0.1562, 0.4375, 0.125, 0.4688, 0.125, 0.4688, 0.1562, 0.4375, 0.1562, 0.8654, 0.5625, 0.875, 0.5625, 0.875, 0.5938, 0.8654, 0.5938, 0.7443, 0.5625, 0.7443, 0.5938, 0.5057, 0.6236, 0.5057, 0.6222, 0.1597, 0.5625, 0.2557, 0.5625, 0.2557, 0.5938, 0.1597, 0.5938, 0.5028, 0.6222, 0.5057, 0.6222, 0.5057, 0.6236, 0.5028, 0.6236, 0.5057, 0.6222, 0.5057, 0.6236, 0.5057, 0.6236, 0.5057, 0.6222, 0.125, 0.5625, 0.1346, 0.5625, 0.1346, 0.5938, 0.125, 0.5938, 0.8549, 0.5625, 0.8654, 0.5625, 0.8654, 0.5938, 0.8549, 0.5938, 0.7443, 0.5625, 0.8403, 0.5625, 0.8403, 0.5938, 0.7443, 0.5938, 0.148, 0.5625, 0.1597, 0.5625, 0.1597, 0.5938, 0.148, 0.5938, 0.1346, 0.5625, 0.1451, 0.5625, 0.1451, 0.5938, 0.1346, 0.5938, 0.852, 0.5625, 0.8549, 0.5625, 0.8549, 0.5938, 0.852, 0.5938, 0.8403, 0.5625, 0.852, 0.5625, 0.852, 0.5938, 0.8403, 0.5938, 0.1451, 0.5625, 0.148, 0.5625, 0.148, 0.5938, 0.1451, 0.5938, 0.4986, 0.6222, 0.5, 0.6222, 0.5, 0.6236, 0.4986, 0.6236, 0.5014, 0.6222, 0.5028, 0.6222, 0.5028, 0.6236, 0.5014, 0.6236, 0.5, 0.6222, 0.5014, 0.6222, 0.5014, 0.6236, 0.5, 0.6236, 0.4943, 0.6222, 0.4972, 0.6222, 0.4972, 0.6236, 0.4943, 0.6236, 0.4972, 0.6222, 0.4986, 0.6222, 0.4986, 0.6236, 0.4972, 0.6236])
me_cube_002.materials.append(mat_material_006)
me_cube_002.materials.append(mat_material_007)
me_cube_002.materials.append(mat_material_008)
me_cube_002.materials.append(mat_material_009)
me_cube_002.materials.append(mat_material_010)
me_cube_002.materials.append(mat_material_011)
me_cube_002.use_remesh_fix_poles = True
me_cube_002.use_remesh_preserve_attributes = False
me_cube_002.use_mirror_vertex_groups = False
me_cube_002.update()

# ---- objects
ob_cube = bpy.data.objects.new('Cube', me_cube_002)

# ---- transforms, parenting, visibility, modifiers, constraints
ob_cube.location = (0.0, 0.0, 0.0)
ob_cube.scale = (8.0, 1.0, 1.0)
ob_cube.lineart.crease_threshold = 0.0

# ---- collection membership
col_collection.objects.link(ob_cube)

# ---- scene / render settings (as saved in the file)
scene.frame_start = 1; scene.frame_end = 250; scene.frame_set(0)
scene.render.engine = 'BLENDER_EEVEE_NEXT'
scene.cycles.use_denoising = False
scene.cycles.samples = 128
scene.cycles.sampling_pattern = 'TABULATED_SOBOL'
scene.cycles.use_adaptive_sampling = False
scene.cycles.use_light_tree = False
scene.view_settings.view_transform = 'Filmic'
bpy.context.view_layer.update()

# ---- added for rendering (the .blend has no active camera and no usable light): camera, sun
cam_auto = bpy.data.cameras.new('AutoCamera')
cam_auto.lens = 50.0
cam_auto.sensor_width = 36.0
cam_auto.clip_end = 1000.0
ob_auto_camera = bpy.data.objects.new('AutoCamera', cam_auto)
scene.collection.objects.link(ob_auto_camera)
ob_auto_camera.location = (12.1335, -15.7949, 10.5299)
ob_auto_camera.rotation_euler = (1.09748, -7.21219e-08, 0.694738)
scene.camera = ob_auto_camera
light_auto_sun = bpy.data.lights.new('AutoSun', 'SUN')
light_auto_sun.energy = 3.0
light_auto_sun.angle = 0.0523599
ob_auto_sun = bpy.data.objects.new('AutoSun', light_auto_sun)
scene.collection.objects.link(ob_auto_sun)
ob_auto_sun.rotation_euler = (0.872665, 0.174533, 0.523599)
bpy.context.view_layer.update()

